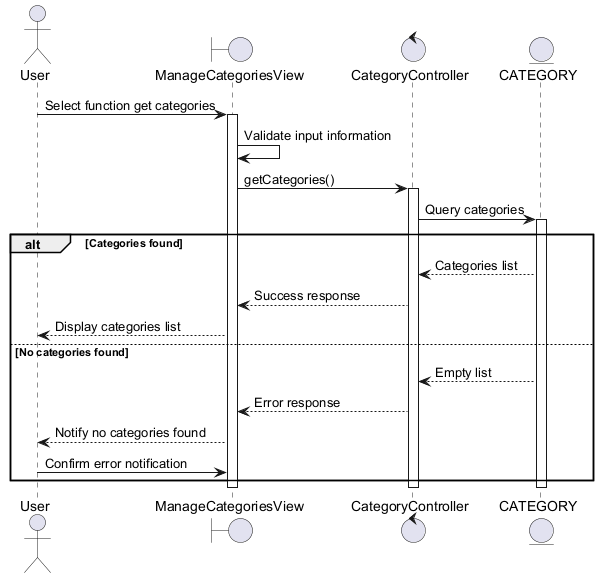

The diagram above was rendered by PlantUML. Its source (embedded in the PNG):
@startuml
actor User
boundary ManageCategoriesView
control CategoryController
entity CATEGORY

User -> ManageCategoriesView : Select function get categories
activate ManageCategoriesView
ManageCategoriesView -> ManageCategoriesView : Validate input information

    ManageCategoriesView -> CategoryController : getCategories()
    activate CategoryController
    CategoryController -> CATEGORY : Query categories
    activate CATEGORY

    alt Categories found
        CATEGORY --> CategoryController : Categories list
        CategoryController --> ManageCategoriesView : Success response
        ManageCategoriesView --> User : Display categories list
    else No categories found
        CATEGORY --> CategoryController : Empty list
        CategoryController --> ManageCategoriesView : Error response
        ManageCategoriesView --> User : Notify no categories found
        User -> ManageCategoriesView : Confirm error notification
    end
    deactivate CATEGORY
    deactivate CategoryController
deactivate ManageCategoriesView
@enduml